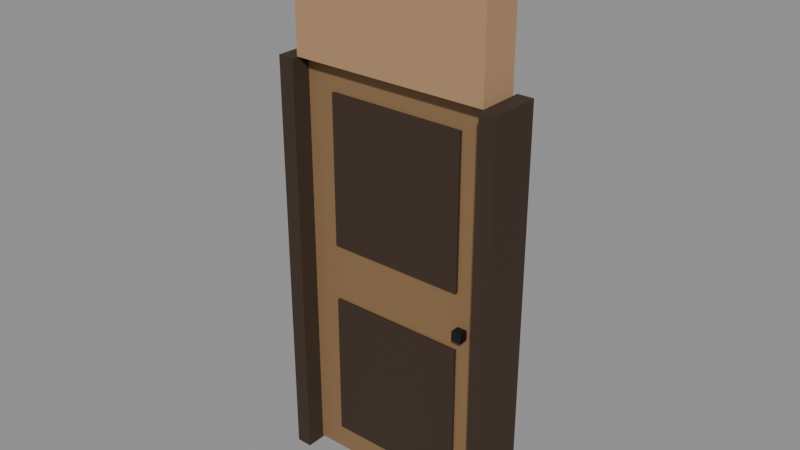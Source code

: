 # Source: ENV_Cabin_Door_A.blend  (saved by Blender 5.2.44; exported with 4.5.12 LTS)
import bpy
from mathutils import Matrix  # noqa: F401  (used for matrix-valued properties, if any)

bpy.ops.wm.read_factory_settings(use_empty=True)
scene = bpy.context.scene
scene.name = 'Scene'

# ---- collections
col_assets = bpy.data.collections.new('Assets'); scene.collection.children.link(col_assets)

# ---- materials (node trees are filled in below, after node groups)
mat_mat_wood_door = bpy.data.materials.new('MAT_Wood_Door')
mat_mat_wood_trim = bpy.data.materials.new('MAT_Wood_Trim')
mat_mat_metal_dark = bpy.data.materials.new('MAT_Metal_Dark')
mat_mat_wood_cabin_ext = bpy.data.materials.new('MAT_Wood_Cabin_Ext')

# ---- material node trees
mat_mat_wood_door.use_nodes = True; mat_mat_wood_door.node_tree.nodes.clear()
_N = mat_mat_wood_door.node_tree.nodes; _L = mat_mat_wood_door.node_tree.links
n0 = _N.new('ShaderNodeBsdfPrincipled'); n0.name = 'Principled BSDF'; n0.location = (-200, 100)
n0.inputs[0].default_value = (0.2542, 0.1441, 0.0648, 1.0)
n0.inputs[2].default_value = 0.75
n0.inputs[10].default_value = 0.005
n1 = _N.new('ShaderNodeOutputMaterial'); n1.name = 'Material Output'; n1.location = (200, 100)
_L.new(n0.outputs[0], n1.inputs[0])
n1.is_active_output = True
mat_mat_wood_trim.use_nodes = True; mat_mat_wood_trim.node_tree.nodes.clear()
_N = mat_mat_wood_trim.node_tree.nodes; _L = mat_mat_wood_trim.node_tree.links
n0 = _N.new('ShaderNodeBsdfPrincipled'); n0.name = 'Principled BSDF'; n0.location = (-200, 100)
n0.inputs[0].default_value = (0.04231, 0.02315, 0.01161, 1.0)
n0.inputs[2].default_value = 0.8
n0.inputs[10].default_value = 0.005
n1 = _N.new('ShaderNodeOutputMaterial'); n1.name = 'Material Output'; n1.location = (200, 100)
_L.new(n0.outputs[0], n1.inputs[0])
n1.is_active_output = True
mat_mat_metal_dark.use_nodes = True; mat_mat_metal_dark.node_tree.nodes.clear()
_N = mat_mat_metal_dark.node_tree.nodes; _L = mat_mat_metal_dark.node_tree.links
n0 = _N.new('ShaderNodeBsdfPrincipled'); n0.name = 'Principled BSDF'; n0.location = (-200, 100)
n0.inputs[0].default_value = (0.02315, 0.02519, 0.02956, 1.0)
n0.inputs[1].default_value = 0.7
n0.inputs[10].default_value = 0.005
n1 = _N.new('ShaderNodeOutputMaterial'); n1.name = 'Material Output'; n1.location = (200, 100)
_L.new(n0.outputs[0], n1.inputs[0])
n1.is_active_output = True
mat_mat_wood_cabin_ext.use_nodes = True; mat_mat_wood_cabin_ext.node_tree.nodes.clear()
_N = mat_mat_wood_cabin_ext.node_tree.nodes; _L = mat_mat_wood_cabin_ext.node_tree.links
n0 = _N.new('ShaderNodeBsdfPrincipled'); n0.name = 'Principled BSDF'; n0.location = (-200, 100)
n0.inputs[0].default_value = (0.4342, 0.2542, 0.1329, 1.0)
n0.inputs[2].default_value = 0.85
n0.inputs[10].default_value = 0.005
n1 = _N.new('ShaderNodeOutputMaterial'); n1.name = 'Material Output'; n1.location = (200, 100)
_L.new(n0.outputs[0], n1.inputs[0])
n1.is_active_output = True

# ---- meshes
me_door_mesh = bpy.data.meshes.new('door_Mesh')
me_door_mesh.from_pydata([(0.0, -0.03, 0.01), (0.0, -0.03, 2.09), (0.0, 0.03, 0.01), (0.0, 0.03, 2.09), (1.0, -0.03, 0.01), (1.0, -0.03, 2.09), (1.0, 0.03, 0.01), (1.0, 0.03, 2.09)], [], [(0, 1, 3, 2), (2, 3, 7, 6), (6, 7, 5, 4), (4, 5, 1, 0), (2, 6, 4, 0), (7, 3, 1, 5)])
me_door_mesh.materials.append(mat_mat_wood_door)
me_door_mesh.update()
me_env_cabin_door_a_panel0_mesh = bpy.data.meshes.new('ENV_Cabin_Door_A_Panel0_Mesh')
me_env_cabin_door_a_panel0_mesh.from_pydata([(0.15, -0.045, 0.147), (0.15, -0.045, 0.903), (0.15, -0.025, 0.147), (0.15, -0.025, 0.903), (0.85, -0.045, 0.147), (0.85, -0.045, 0.903), (0.85, -0.025, 0.147), (0.85, -0.025, 0.903)], [], [(0, 1, 3, 2), (2, 3, 7, 6), (6, 7, 5, 4), (4, 5, 1, 0), (2, 6, 4, 0), (7, 3, 1, 5)])
me_env_cabin_door_a_panel0_mesh.materials.append(mat_mat_wood_trim)
me_env_cabin_door_a_panel0_mesh.update()
me_env_cabin_door_a_panel1_mesh = bpy.data.meshes.new('ENV_Cabin_Door_A_Panel1_Mesh')
me_env_cabin_door_a_panel1_mesh.from_pydata([(0.15, -0.045, 1.197), (0.15, -0.045, 1.953), (0.15, -0.025, 1.197), (0.15, -0.025, 1.953), (0.85, -0.045, 1.197), (0.85, -0.045, 1.953), (0.85, -0.025, 1.197), (0.85, -0.025, 1.953)], [], [(0, 1, 3, 2), (2, 3, 7, 6), (6, 7, 5, 4), (4, 5, 1, 0), (2, 6, 4, 0), (7, 3, 1, 5)])
me_env_cabin_door_a_panel1_mesh.materials.append(mat_mat_wood_trim)
me_env_cabin_door_a_panel1_mesh.update()
me_env_cabin_door_a_knob_mesh = bpy.data.meshes.new('ENV_Cabin_Door_A_Knob_Mesh')
me_env_cabin_door_a_knob_mesh.from_pydata([(0.855, -0.075, 0.975), (0.855, -0.075, 1.025), (0.855, -0.025, 0.975), (0.855, -0.025, 1.025), (0.905, -0.075, 0.975), (0.905, -0.075, 1.025), (0.905, -0.025, 0.975), (0.905, -0.025, 1.025)], [], [(0, 1, 3, 2), (2, 3, 7, 6), (6, 7, 5, 4), (4, 5, 1, 0), (2, 6, 4, 0), (7, 3, 1, 5)])
me_env_cabin_door_a_knob_mesh.materials.append(mat_mat_metal_dark)
me_env_cabin_door_a_knob_mesh.update()
me_env_cabin_door_a_post0_mesh = bpy.data.meshes.new('ENV_Cabin_Door_A_Post0_Mesh')
me_env_cabin_door_a_post0_mesh.from_pydata([(-0.08, -0.13, 0.0), (-0.08, -0.13, 2.1), (-0.08, 0.13, 0.0), (-0.08, 0.13, 2.1), (0.0, -0.13, 0.0), (0.0, -0.13, 2.1), (0.0, 0.13, 0.0), (0.0, 0.13, 2.1)], [], [(0, 1, 3, 2), (2, 3, 7, 6), (6, 7, 5, 4), (4, 5, 1, 0), (2, 6, 4, 0), (7, 3, 1, 5)])
me_env_cabin_door_a_post0_mesh.materials.append(mat_mat_wood_trim)
me_env_cabin_door_a_post0_mesh.update()
me_env_cabin_door_a_post1_mesh = bpy.data.meshes.new('ENV_Cabin_Door_A_Post1_Mesh')
me_env_cabin_door_a_post1_mesh.from_pydata([(1.0, -0.13, 0.0), (1.0, -0.13, 2.1), (1.0, 0.13, 0.0), (1.0, 0.13, 2.1), (1.08, -0.13, 0.0), (1.08, -0.13, 2.1), (1.08, 0.13, 0.0), (1.08, 0.13, 2.1)], [], [(0, 1, 3, 2), (2, 3, 7, 6), (6, 7, 5, 4), (4, 5, 1, 0), (2, 6, 4, 0), (7, 3, 1, 5)])
me_env_cabin_door_a_post1_mesh.materials.append(mat_mat_wood_trim)
me_env_cabin_door_a_post1_mesh.update()
me_env_cabin_door_a_lintel_mesh = bpy.data.meshes.new('ENV_Cabin_Door_A_Lintel_Mesh')
me_env_cabin_door_a_lintel_mesh.from_pydata([(0.0, -0.1, 2.1), (0.0, -0.1, 2.8), (0.0, 0.1, 2.1), (0.0, 0.1, 2.8), (1.0, -0.1, 2.1), (1.0, -0.1, 2.8), (1.0, 0.1, 2.1), (1.0, 0.1, 2.8)], [], [(0, 1, 3, 2), (2, 3, 7, 6), (6, 7, 5, 4), (4, 5, 1, 0), (2, 6, 4, 0), (7, 3, 1, 5)])
me_env_cabin_door_a_lintel_mesh.materials.append(mat_mat_wood_cabin_ext)
me_env_cabin_door_a_lintel_mesh.update()

# ---- objects
ob_env_cabin_door_a = bpy.data.objects.new('ENV_Cabin_Door_A', None)
ob_door = bpy.data.objects.new('door', me_door_mesh)
ob_env_cabin_door_a_panel0 = bpy.data.objects.new('ENV_Cabin_Door_A_Panel0', me_env_cabin_door_a_panel0_mesh)
ob_env_cabin_door_a_panel1 = bpy.data.objects.new('ENV_Cabin_Door_A_Panel1', me_env_cabin_door_a_panel1_mesh)
ob_env_cabin_door_a_knob = bpy.data.objects.new('ENV_Cabin_Door_A_Knob', me_env_cabin_door_a_knob_mesh)
ob_env_cabin_door_a_post0 = bpy.data.objects.new('ENV_Cabin_Door_A_Post0', me_env_cabin_door_a_post0_mesh)
ob_env_cabin_door_a_post1 = bpy.data.objects.new('ENV_Cabin_Door_A_Post1', me_env_cabin_door_a_post1_mesh)
ob_env_cabin_door_a_lintel = bpy.data.objects.new('ENV_Cabin_Door_A_Lintel', me_env_cabin_door_a_lintel_mesh)

# ---- transforms, parenting, visibility, modifiers, constraints
ob_env_cabin_door_a.location = (0.0, 0.0, 0.0)
ob_env_cabin_door_a.empty_display_size = 0.05
ob_door.parent = ob_env_cabin_door_a
ob_door.location = (0.0, 0.0, 0.0)
ob_env_cabin_door_a_panel0.parent = ob_env_cabin_door_a
ob_env_cabin_door_a_panel0.location = (0.0, 0.0, 0.0)
ob_env_cabin_door_a_panel1.parent = ob_env_cabin_door_a
ob_env_cabin_door_a_panel1.location = (0.0, 0.0, 0.0)
ob_env_cabin_door_a_knob.parent = ob_env_cabin_door_a
ob_env_cabin_door_a_knob.location = (0.0, 0.0, 0.0)
ob_env_cabin_door_a_post0.parent = ob_env_cabin_door_a
ob_env_cabin_door_a_post0.location = (0.0, 0.0, 0.0)
ob_env_cabin_door_a_post1.parent = ob_env_cabin_door_a
ob_env_cabin_door_a_post1.location = (0.0, 0.0, 0.0)
ob_env_cabin_door_a_lintel.parent = ob_env_cabin_door_a
ob_env_cabin_door_a_lintel.location = (0.0, 0.0, 0.0)

# ---- collection membership
col_assets.objects.link(ob_env_cabin_door_a)
col_assets.objects.link(ob_door)
col_assets.objects.link(ob_env_cabin_door_a_panel0)
col_assets.objects.link(ob_env_cabin_door_a_panel1)
col_assets.objects.link(ob_env_cabin_door_a_knob)
col_assets.objects.link(ob_env_cabin_door_a_post0)
col_assets.objects.link(ob_env_cabin_door_a_post1)
col_assets.objects.link(ob_env_cabin_door_a_lintel)

# ---- scene / render settings (as saved in the file)
scene.frame_start = 1; scene.frame_end = 250; scene.frame_set(1)
scene.render.engine = 'BLENDER_EEVEE_NEXT'
scene.render.bake_bias = 0.0
scene.render.bake_samples = 0
scene.render.compositor_device = 'GPU'
scene.eevee.use_volume_custom_range = False
scene.eevee.fast_gi_thickness_near = 0.1
scene.eevee.fast_gi_thickness_far = 0.0
scene.eevee.ray_tracing_options.screen_trace_thickness = 0.1
bpy.context.view_layer.update()

# ---- added for rendering (the .blend has no active camera and no usable light): camera, sun + grey world if the file has none
cam_auto = bpy.data.cameras.new('AutoCamera')
cam_auto.lens = 50.0
cam_auto.sensor_width = 36.0
cam_auto.clip_end = 1000.0
ob_auto_camera = bpy.data.objects.new('AutoCamera', cam_auto)
scene.collection.objects.link(ob_auto_camera)
ob_auto_camera.location = (3.31445, -3.37734, 3.65156)
ob_auto_camera.rotation_euler = (1.09748, -7.21219e-08, 0.694738)
scene.camera = ob_auto_camera
light_auto_sun = bpy.data.lights.new('AutoSun', 'SUN')
light_auto_sun.energy = 3.0
light_auto_sun.angle = 0.0523599
ob_auto_sun = bpy.data.objects.new('AutoSun', light_auto_sun)
scene.collection.objects.link(ob_auto_sun)
ob_auto_sun.rotation_euler = (0.872665, 0.174533, 0.523599)
if scene.world is None:
    world_auto = bpy.data.worlds.new('AutoWorld')
    world_auto.color = (0.3, 0.3, 0.3)
    scene.world = world_auto
bpy.context.view_layer.update()
